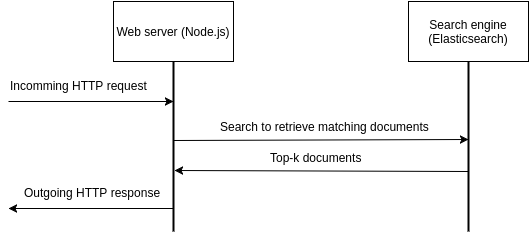

The diagram above was exported from draw.io. Its source (the exported page's mxGraphModel, read from the mxfile embedded in the PNG):
<mxGraphModel dx="1426" dy="761" grid="1" gridSize="10" guides="1" tooltips="1" connect="1" arrows="1" fold="1" page="1" pageScale="1" pageWidth="850" pageHeight="1100" background="#ffffff" math="0" shadow="0">
  <root>
    <mxCell id="0" />
    <mxCell id="1" parent="0" />
    <mxCell id="4dd088b50b27c9ad-1" value="" style="line;strokeWidth=2;direction=south;html=1;" parent="1" vertex="1">
      <mxGeometry x="535" y="160" width="10" height="170" as="geometry" />
    </mxCell>
    <mxCell id="4dd088b50b27c9ad-2" value="" style="line;strokeWidth=2;direction=south;html=1;" parent="1" vertex="1">
      <mxGeometry x="240" y="160" width="10" height="170" as="geometry" />
    </mxCell>
    <mxCell id="4dd088b50b27c9ad-5" value="Web server (Node.js)" style="whiteSpace=wrap;html=1;" parent="1" vertex="1">
      <mxGeometry x="185" y="100" width="120" height="60" as="geometry" />
    </mxCell>
    <mxCell id="4dd088b50b27c9ad-6" value="Search engine (Elasticsearch)" style="whiteSpace=wrap;html=1;" parent="1" vertex="1">
      <mxGeometry x="480" y="100" width="120" height="60" as="geometry" />
    </mxCell>
    <mxCell id="4dd088b50b27c9ad-7" value="" style="endArrow=classic;html=1;entryX=0.125;entryY=0.5;entryPerimeter=0;" parent="1" edge="1">
      <mxGeometry width="50" height="50" relative="1" as="geometry">
        <mxPoint x="80" y="200" as="sourcePoint" />
        <mxPoint x="245" y="200" as="targetPoint" />
      </mxGeometry>
    </mxCell>
    <mxCell id="4dd088b50b27c9ad-9" value="Incomming HTTP request" style="text;html=1;resizable=0;points=[];autosize=1;align=left;verticalAlign=top;spacingTop=-4;" parent="1" vertex="1">
      <mxGeometry x="80" y="175" width="150" height="20" as="geometry" />
    </mxCell>
    <mxCell id="4dd088b50b27c9ad-10" value="" style="endArrow=classic;html=1;" parent="1" edge="1">
      <mxGeometry x="245" y="239" width="50" height="50" as="geometry">
        <mxPoint x="245" y="239" as="sourcePoint" />
        <mxPoint x="540" y="238" as="targetPoint" />
      </mxGeometry>
    </mxCell>
    <mxCell id="4dd088b50b27c9ad-11" value="Search to retrieve matching documents" style="text;html=1;resizable=0;points=[];autosize=1;align=left;verticalAlign=top;spacingTop=-4;" parent="1" vertex="1">
      <mxGeometry x="290" y="216" width="220" height="20" as="geometry" />
    </mxCell>
    <mxCell id="4dd088b50b27c9ad-14" value="" style="endArrow=none;html=1;entryX=0.5;entryY=0.6;entryPerimeter=0;startArrow=classic;startFill=1;endFill=0;" parent="1" edge="1">
      <mxGeometry x="246" y="269" width="50" height="50" as="geometry">
        <mxPoint x="246" y="269" as="sourcePoint" />
        <mxPoint x="540" y="270" as="targetPoint" />
      </mxGeometry>
    </mxCell>
    <mxCell id="4dd088b50b27c9ad-15" value="Top-k documents" style="text;html=1;resizable=0;points=[];autosize=1;align=left;verticalAlign=top;spacingTop=-4;" parent="1" vertex="1">
      <mxGeometry x="340" y="247" width="110" height="20" as="geometry" />
    </mxCell>
    <mxCell id="4dd088b50b27c9ad-21" value="" style="endArrow=none;html=1;entryX=0.125;entryY=0.5;entryPerimeter=0;endFill=0;startArrow=classic;startFill=1;" parent="1" edge="1">
      <mxGeometry x="80" y="307" width="50" height="50" as="geometry">
        <mxPoint x="80" y="307" as="sourcePoint" />
        <mxPoint x="245" y="307" as="targetPoint" />
      </mxGeometry>
    </mxCell>
    <mxCell id="4dd088b50b27c9ad-22" value="Outgoing HTTP response" style="text;html=1;resizable=0;points=[];autosize=1;align=left;verticalAlign=top;spacingTop=-4;" parent="1" vertex="1">
      <mxGeometry x="94" y="282" width="150" height="20" as="geometry" />
    </mxCell>
  </root>
</mxGraphModel>